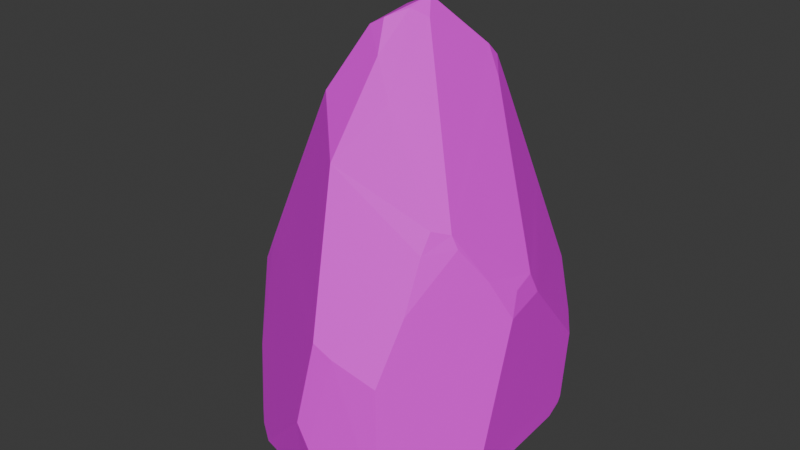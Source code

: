 # Source: SM_Env_Rock_Spike_01.blend  (saved by Blender 4.5.88; exported with 4.5.12 LTS)
import bpy
from mathutils import Matrix  # noqa: F401  (used for matrix-valued properties, if any)

bpy.ops.wm.read_factory_settings(use_empty=True)
scene = bpy.context.scene
scene.name = 'Scene'

# ---- collections
col_sm_env_rock_spike_01 = bpy.data.collections.new('SM_Env_Rock_Spike_01'); scene.collection.children.link(col_sm_env_rock_spike_01)

# ---- images (referenced by path relative to the original .blend; pixels are not part of the script)
import os
ASSET_DIR = os.environ.get("B2B_ASSET_DIR", "")  # directory of the original .blend (textures are referenced by path, not embedded)
HERE = os.path.dirname(os.path.abspath(__file__))  # packed textures are extracted next to this script under _unpacked/

def load_image(name, relpath, width, height, colorspace="sRGB"):
    """Load a texture the original file referenced (path relative to the .blend, or extracted next to this script)."""
    p = next((c for c in (os.path.join(HERE, relpath), os.path.join(ASSET_DIR, relpath)) if relpath and os.path.exists(c)), "")
    if p:
        img = bpy.data.images.load(p, check_existing=True)
        img.name = name
    else:  # same state as the original file: an image datablock whose file is absent (Cycles renders it pink)
        img = bpy.data.images.new(name, width, height)
        img.source = "FILE"
        img.filepath = "//" + (relpath or name)
    img.colorspace_settings.name = colorspace
    return img
img_file273 = load_image('file273', 'PolygonNatureBiomes_Texture_01_Justin.psd', 1024, 1024, 'sRGB')

# ---- materials (node trees are filled in below, after node groups)
mat_nature38 = bpy.data.materials.new('Nature38')
mat_nature38.diffuse_color = (1.0, 1.0, 1.0, 1.0)
mat_nature38.roughness = 0.5528

# ---- material node trees
mat_nature38.use_nodes = True; mat_nature38.node_tree.nodes.clear()
_N = mat_nature38.node_tree.nodes; _L = mat_nature38.node_tree.links
n0 = _N.new('ShaderNodeBsdfPrincipled'); n0.name = 'Principled BSDF'; n0.location = (-200, 100)
n0.inputs[2].default_value = 0.5528
n0.inputs[27].default_value = (0.0, 0.0, 0.0, 1.0)
n0.inputs[28].default_value = 1.0
n1 = _N.new('ShaderNodeOutputMaterial'); n1.name = 'Material Output'; n1.location = (200, 100)
n2 = _N.new('ShaderNodeNormalMap'); n2.name = 'Normal Map'; n2.location = (-600, -600)
n2.label = 'Normal/Map'
n3 = _N.new('ShaderNodeTexImage'); n3.name = 'Image Texture'; n3.location = (-600, 300)
n3.image = img_file273
_L.new(n0.outputs[0], n1.inputs[0])
_L.new(n2.outputs[0], n0.inputs[5])
_L.new(n3.outputs[0], n0.inputs[0])
n1.is_active_output = True

# ---- world
world_world = bpy.data.worlds.new('World'); scene.world = world_world
world_world.use_nodes = True; world_world.node_tree.nodes.clear()
_N = world_world.node_tree.nodes; _L = world_world.node_tree.links
n0 = _N.new('ShaderNodeOutputWorld'); n0.name = 'World Output'; n0.location = (200, 100)
n1 = _N.new('ShaderNodeBackground'); n1.name = 'Background'; n1.location = (-200, 100)
n1.inputs[0].default_value = (0.05088, 0.05088, 0.05088, 1.0)
_L.new(n1.outputs[0], n0.inputs[0])
n0.is_active_output = True
world_world.color = (0.05088, 0.05088, 0.05088)
world_world.sun_shadow_jitter_overblur = 0.0

# ---- meshes
me_mesh = bpy.data.meshes.new('Mesh')
me_mesh.from_pydata([(-0.7044, 0.6511, 0.1092), (-0.6291, 0.657, 0.09243), (-0.2879, 0.7175, 0.03646), (-0.699, 0.3359, 0.04256), (-0.4539, 0.6913, 0.06623), (-0.4511, 0.677, 0.05663), (-0.1275, 0.7412, 0.002392), (-0.2136, 0.7146, 0.01137), (0.3223, 0.8953, 0.1886), (0.1417, 0.7852, -0.04094), (0.1731, 0.6361, -0.09404), (0.3502, 0.8631, 0.06608), (-0.6894, 0.2649, 0.01697), (0.4713, 0.7734, 0.06247), (0.2713, 0.9754, 0.4945), (0.7345, 0.5773, 0.2307), (0.2516, 0.4399, -0.1564), (0.3301, 0.3966, -0.1514), (0.08289, 0.04146, -0.2069), (0.7397, 0.5557, 0.04592), (0.7609, 0.5171, 0.03161), (0.6394, 0.4108, -0.0525), (-0.5155, -0.1609, -0.1188), (0.8186, -0.06842, 0.03379), (0.7702, 0.416, -0.004193), (-0.6792, -0.1553, -0.0768), (-0.669, -0.2412, -0.08995), (-0.7688, 0.6881, 0.2831), (-0.7964, -0.3554, 0.2235), (0.7605, 0.5387, 0.06624), (0.8169, -0.3415, 0.04923), (-0.3839, -0.7262, -0.07323), (0.0023, -0.8354, -0.09917), (0.8521, -0.3868, 0.1704), (-0.5297, 0.8482, 0.6241), (-0.5182, -0.6306, -0.06749), (0.138, -0.4015, -0.1648), (-0.1712, -0.7702, -0.09066), (0.6233, -0.8293, 0.01665), (0.8227, -0.4692, 0.06256), (-0.2927, -0.7536, -0.07023), (0.2004, -0.892, -0.1096), (0.771, 0.5704, 0.4901), (-0.5779, -0.5748, -0.02231), (0.4888, -0.9062, 0.03762), (0.3254, -0.9527, 0.03417), (0.224, 1.023, 0.6735), (0.567, 0.7664, 0.8379), (0.1719, -0.9577, 0.2944), (0.7204, 0.624, 0.6056), (-0.0008643, 1.047, 0.9282), (-0.8687, 0.5345, 0.5423), (-0.3876, 0.935, 0.8024), (-0.2559, 0.977, 0.847), (-0.9512, 0.3969, 0.7552), (0.8333, 0.09798, 1.003), (0.09983, -0.9556, 0.4247), (0.1706, -0.8875, 0.9019), (-0.8054, 0.4604, 1.031), (-0.7553, 0.4972, 1.11), (-0.9496, 0.01643, 0.6986), (-0.7148, 0.5099, 1.201), (-0.9478, -0.1317, 0.6743), (-0.5707, 0.6916, 1.065), (-0.8394, -0.1644, 0.8699), (0.0388, 0.9283, 1.17), (0.857, -0.1572, 0.9649), (-0.6909, 0.5283, 1.234), (0.584, -0.8902, 0.0743), (0.4555, 0.6161, 1.37), (0.5197, -0.8252, 0.7431), (0.8277, -0.08711, 1.089), (-0.6561, 0.5078, 1.301), (0.8116, 0.05306, 1.121), (0.279, -0.8741, 0.8408), (0.1756, 0.5848, 1.84), (0.3756, 0.3296, 1.999), (0.5615, -0.6548, 1.09), (-0.8052, 0.01364, 0.9673), (0.7694, -0.2545, 1.19), (-0.5323, 0.4358, 1.519), (0.03363, -0.5812, 1.73), (0.6692, -0.3798, 1.388), (0.3406, 0.4609, 1.919), (0.5623, -0.5322, 1.375), (0.05181, 0.5063, 1.892), (0.3073, 0.4062, 2.09), (0.6372, -0.39, 1.46), (-0.606, -0.2266, 1.291), (-0.2107, -0.3418, 1.981), (0.5718, -0.4714, 1.49), (0.07611, 0.792, 1.434), (0.1187, -0.3211, 2.226), (-0.1877, 0.2559, 2.109), (0.2329, -0.3724, 2.029), (0.12, -0.07974, 2.408), (0.1916, -0.01481, 2.357), (0.06336, -0.2076, 2.379), (0.2953, 0.3451, 2.158), (0.1423, 0.0539, 2.448), (-0.02896, -0.2065, 2.328), (-0.02189, 0.07299, 2.371)], [], [(53, 8, 34), (53, 14, 8), (27, 1, 0), (0, 3, 27), (1, 3, 0), (34, 4, 1), (4, 34, 8), (8, 2, 4), (2, 5, 4), (2, 8, 6), (5, 3, 1), (5, 1, 4), (2, 7, 5), (2, 6, 7), (8, 9, 6), (14, 13, 8), (3, 5, 7), (8, 11, 9), (13, 11, 8), (9, 10, 6), (3, 7, 12), (10, 9, 11), (7, 6, 10), (14, 15, 13), (12, 60, 3), (7, 10, 16), (11, 13, 10), (13, 15, 19), (7, 18, 22), (7, 16, 18), (17, 16, 10), (7, 22, 12), (10, 13, 21), (16, 17, 18), (36, 22, 18), (17, 36, 18), (15, 29, 19), (25, 12, 22), (17, 10, 21), (21, 13, 19), (15, 42, 29), (60, 12, 25), (17, 21, 36), (21, 19, 20), (20, 19, 29), (27, 3, 60), (36, 21, 23), (21, 20, 24), (20, 29, 24), (23, 21, 24), (34, 1, 27), (25, 22, 26), (24, 29, 23), (26, 28, 25), (14, 42, 15), (26, 22, 35), (60, 25, 28), (23, 30, 36), (23, 33, 30), (23, 29, 33), (30, 38, 36), (26, 35, 43), (33, 39, 30), (36, 31, 22), (31, 35, 22), (36, 37, 31), (46, 14, 53), (38, 30, 39), (32, 37, 36), (40, 31, 37), (32, 40, 37), (32, 36, 41), (38, 41, 36), (32, 41, 48), (38, 44, 41), (56, 40, 32), (40, 56, 31), (42, 14, 49), (35, 31, 56), (45, 48, 41), (39, 33, 68), (43, 35, 56), (39, 68, 38), (41, 44, 45), (38, 68, 44), (44, 68, 45), (51, 34, 27), (45, 68, 48), (42, 55, 29), (60, 51, 27), (42, 49, 55), (47, 49, 14), (46, 47, 14), (53, 50, 46), (46, 65, 47), (50, 65, 46), (53, 34, 52), (47, 55, 49), (52, 34, 63), (47, 69, 55), (63, 50, 53), (26, 43, 28), (65, 69, 47), (59, 34, 51), (56, 32, 48), (52, 63, 53), (28, 43, 56), (66, 70, 33), (29, 66, 33), (63, 65, 50), (54, 51, 60), (28, 62, 60), (56, 48, 57), (70, 68, 33), (51, 54, 58), (58, 59, 51), (57, 28, 56), (34, 59, 67), (58, 54, 60), (66, 77, 70), (68, 74, 48), (78, 58, 60), (61, 59, 58), (67, 63, 34), (61, 67, 59), (78, 61, 58), (66, 29, 55), (62, 78, 60), (67, 72, 63), (28, 64, 62), (65, 91, 69), (91, 65, 63), (57, 48, 74), (66, 55, 71), (71, 79, 66), (61, 72, 67), (73, 71, 55), (77, 66, 79), (78, 72, 61), (75, 69, 91), (77, 74, 70), (73, 55, 69), (91, 63, 72), (62, 64, 78), (68, 70, 74), (80, 72, 78), (71, 73, 79), (57, 64, 28), (76, 73, 69), (75, 83, 69), (88, 78, 64), (64, 57, 88), (73, 76, 87), (91, 85, 75), (76, 69, 83), (80, 91, 72), (88, 80, 78), (77, 79, 82), (82, 79, 87), (84, 57, 74), (83, 75, 86), (77, 84, 74), (73, 87, 79), (85, 86, 75), (82, 84, 77), (80, 93, 91), (98, 87, 76), (57, 84, 81), (86, 76, 83), (87, 84, 82), (90, 84, 87), (91, 93, 85), (86, 98, 76), (93, 86, 85), (86, 101, 98), (88, 57, 81), (89, 88, 81), (80, 88, 89), (81, 84, 90), (81, 90, 94), (90, 87, 94), (92, 81, 94), (89, 93, 80), (96, 94, 87), (98, 96, 87), (96, 95, 94), (101, 99, 98), (94, 95, 92), (97, 92, 95), (96, 98, 99), (89, 81, 92), (95, 99, 97), (96, 99, 95), (92, 97, 100), (97, 99, 101), (89, 92, 100), (101, 86, 93), (97, 101, 100), (89, 100, 93), (101, 93, 100)])
me_mesh.polygons.foreach_set('use_smooth', [True] * 200)
_k = set([(0, 1), (0, 3), (0, 27), (1, 3), (1, 4), (1, 5), (1, 27), (1, 34), (2, 4), (2, 5), (2, 6), (2, 7), (2, 8), (3, 5), (3, 7), (3, 12), (3, 27), (3, 60), (4, 5), (4, 8), (4, 34), (5, 7), (6, 7), (6, 8), (6, 9), (6, 10), (7, 10), (7, 12), (7, 16), (7, 18), (7, 22), (8, 9), (8, 11), (8, 13), (8, 14), (8, 34), (8, 53), (9, 10), (9, 11), (10, 11), (10, 13), (10, 16), (10, 17), (10, 21), (11, 13), (12, 22), (12, 25), (12, 60), (13, 14), (13, 15), (13, 19), (13, 21), (14, 15), (14, 42), (14, 46), (14, 47), (14, 49), (14, 53), (15, 19), (15, 29), (15, 42), (16, 17), (16, 18), (17, 18), (17, 21), (17, 36), (18, 22), (18, 36), (19, 20), (19, 21), (19, 29), (20, 21), (20, 24), (20, 29), (21, 23), (21, 24), (21, 36), (22, 25), (22, 26), (22, 31), (22, 35), (22, 36), (23, 24), (23, 29), (23, 30), (23, 33), (23, 36), (24, 29), (25, 26), (25, 28), (25, 60), (26, 28), (26, 35), (26, 43), (27, 34), (27, 51), (27, 60), (28, 43), (28, 56), (28, 57), (28, 60), (28, 62), (28, 64), (29, 33), (29, 42), (29, 55), (29, 66), (30, 33), (30, 36), (30, 38), (30, 39), (31, 35), (31, 36), (31, 37), (31, 40), (31, 56), (32, 36), (32, 37), (32, 40), (32, 41), (32, 48), (32, 56), (33, 39), (33, 66), (33, 68), (33, 70), (34, 51), (34, 52), (34, 53), (34, 59), (34, 63), (34, 67), (35, 43), (35, 56), (36, 37), (36, 38), (36, 41), (37, 40), (38, 39), (38, 41), (38, 44), (38, 68), (39, 68), (40, 56), (41, 44), (41, 45), (41, 48), (42, 49), (42, 55), (43, 56), (44, 45), (44, 68), (45, 48), (45, 68), (46, 47), (46, 50), (46, 53), (46, 65), (47, 49), (47, 55), (47, 65), (47, 69), (48, 56), (48, 57), (48, 68), (48, 74), (49, 55), (50, 53), (50, 63), (50, 65), (51, 54), (51, 58), (51, 59), (51, 60), (52, 53), (52, 63), (53, 63), (54, 58), (54, 60), (55, 66), (55, 69), (55, 71), (55, 73), (56, 57), (57, 64), (57, 74), (57, 81), (57, 84), (57, 88), (58, 59), (58, 60), (58, 61), (58, 78), (59, 61), (59, 67), (60, 62), (60, 78), (61, 67), (61, 72), (61, 78), (62, 64), (62, 78), (63, 65), (63, 67), (63, 72), (63, 91), (64, 78), (64, 88), (65, 69), (65, 91), (66, 70), (66, 71), (66, 77), (66, 79), (67, 72), (68, 70), (68, 74), (69, 73), (69, 75), (69, 76), (69, 83), (69, 91), (70, 74), (70, 77), (71, 73), (71, 79), (72, 78), (72, 80), (72, 91), (73, 76), (73, 79), (73, 87), (74, 77), (74, 84), (75, 83), (75, 85), (75, 86), (75, 91), (76, 83), (76, 86), (76, 87), (76, 98), (77, 79), (77, 82), (77, 84), (78, 80), (78, 88), (79, 82), (79, 87), (80, 88), (80, 89), (80, 91), (80, 93), (81, 84), (81, 88), (81, 89), (81, 90), (81, 92), (81, 94), (82, 84), (82, 87), (83, 86), (84, 87), (84, 90), (85, 86), (85, 91), (85, 93), (86, 93), (86, 98), (86, 101), (87, 90), (87, 94), (87, 96), (87, 98), (88, 89), (89, 92), (89, 93), (89, 100), (90, 94), (91, 93), (92, 94), (92, 95), (92, 97), (92, 100), (93, 100), (93, 101), (94, 95), (94, 96), (95, 96), (95, 97), (95, 99), (96, 98), (96, 99), (97, 99), (97, 100), (97, 101), (98, 99), (98, 101), (99, 101), (100, 101)])
me_mesh.attributes.new('sharp_edge', 'BOOLEAN', 'EDGE').data.foreach_set('value', [ (min(e.vertices), max(e.vertices)) in _k for e in me_mesh.edges])
_uv = me_mesh.uv_layers.new(name='map1')
_uv.uv.foreach_set('vector', [0.03869, 0.3273, 0.03851, 0.3275, 0.0388, 0.3274, 0.03869, 0.3273, 0.03852, 0.3274, 0.03851, 0.3275, 0.03889, 0.3275, 0.03885, 0.3275, 0.03888, 0.3275, 0.03888, 0.3275, 0.0389, 0.3276, 0.03889, 0.3275, 0.03885, 0.3275, 0.0389, 0.3276, 0.03888, 0.3275, 0.0388, 0.3274, 0.03879, 0.3276, 0.03885, 0.3275, 0.03879, 0.3276, 0.0388, 0.3274, 0.03851, 0.3275, 0.03851, 0.3275, 0.03873, 0.3276, 0.03879, 0.3276, 0.03873, 0.3276, 0.03879, 0.3276, 0.03879, 0.3276, 0.03873, 0.3276, 0.03851, 0.3275, 0.03867, 0.3276, 0.03879, 0.3276, 0.0389, 0.3276, 0.03885, 0.3275, 0.03879, 0.3276, 0.03885, 0.3275, 0.03879, 0.3276, 0.03873, 0.3276, 0.0387, 0.3276, 0.03879, 0.3276, 0.03873, 0.3276, 0.03867, 0.3276, 0.0387, 0.3276, 0.03851, 0.3275, 0.03858, 0.3276, 0.03867, 0.3276, 0.03852, 0.3274, 0.03846, 0.3276, 0.03851, 0.3275, 0.0389, 0.3276, 0.03879, 0.3276, 0.0387, 0.3276, 0.03851, 0.3275, 0.0385, 0.3276, 0.03858, 0.3276, 0.03846, 0.3276, 0.0385, 0.3276, 0.03851, 0.3275, 0.03858, 0.3276, 0.03858, 0.3276, 0.03867, 0.3276, 0.0389, 0.3276, 0.0387, 0.3276, 0.03891, 0.3276, 0.03858, 0.3276, 0.03858, 0.3276, 0.0385, 0.3276, 0.0387, 0.3276, 0.03867, 0.3276, 0.03858, 0.3276, 0.03852, 0.3274, 0.03839, 0.3276, 0.03846, 0.3276, 0.03891, 0.3276, 0.03902, 0.3275, 0.0389, 0.3276, 0.0387, 0.3276, 0.03858, 0.3276, 0.03857, 0.3277, 0.0385, 0.3276, 0.03846, 0.3276, 0.03858, 0.3276, 0.03846, 0.3276, 0.03839, 0.3276, 0.03839, 0.3276, 0.0387, 0.3276, 0.03866, 0.3278, 0.03889, 0.3278, 0.0387, 0.3276, 0.03857, 0.3277, 0.03866, 0.3278, 0.03854, 0.3277, 0.03857, 0.3277, 0.03858, 0.3276, 0.0387, 0.3276, 0.03889, 0.3278, 0.03891, 0.3276, 0.03858, 0.3276, 0.03846, 0.3276, 0.03844, 0.3277, 0.03857, 0.3277, 0.03854, 0.3277, 0.03866, 0.3278, 0.03868, 0.3278, 0.03889, 0.3278, 0.03866, 0.3278, 0.03854, 0.3277, 0.03868, 0.3278, 0.03866, 0.3278, 0.03839, 0.3276, 0.03838, 0.3276, 0.03839, 0.3276, 0.03894, 0.3277, 0.03891, 0.3276, 0.03889, 0.3278, 0.03854, 0.3277, 0.03858, 0.3276, 0.03844, 0.3277, 0.03844, 0.3277, 0.03846, 0.3276, 0.03839, 0.3276, 0.03839, 0.3276, 0.03837, 0.3275, 0.03838, 0.3276, 0.03902, 0.3275, 0.03891, 0.3276, 0.03894, 0.3277, 0.03854, 0.3277, 0.03844, 0.3277, 0.03868, 0.3278, 0.03844, 0.3277, 0.03839, 0.3276, 0.03839, 0.3277, 0.03839, 0.3277, 0.03839, 0.3276, 0.03838, 0.3276, 0.03889, 0.3275, 0.0389, 0.3276, 0.03902, 0.3275, 0.03868, 0.3278, 0.03844, 0.3277, 0.03841, 0.3278, 0.03844, 0.3277, 0.03839, 0.3277, 0.03839, 0.3277, 0.03839, 0.3277, 0.03838, 0.3276, 0.03839, 0.3277, 0.03841, 0.3278, 0.03844, 0.3277, 0.03839, 0.3277, 0.0388, 0.3274, 0.03885, 0.3275, 0.03889, 0.3275, 0.03894, 0.3277, 0.03889, 0.3278, 0.03895, 0.3278, 0.03839, 0.3277, 0.03838, 0.3276, 0.03841, 0.3278, 0.03895, 0.3278, 0.039, 0.3277, 0.03894, 0.3277, 0.03852, 0.3274, 0.03837, 0.3275, 0.03839, 0.3276, 0.03895, 0.3278, 0.03889, 0.3278, 0.03893, 0.3278, 0.03902, 0.3275, 0.03894, 0.3277, 0.039, 0.3277, 0.03841, 0.3278, 0.03843, 0.3278, 0.03868, 0.3278, 0.03841, 0.3278, 0.03843, 0.3278, 0.03843, 0.3278, 0.03841, 0.3278, 0.03838, 0.3276, 0.03843, 0.3278, 0.03843, 0.3278, 0.03855, 0.3279, 0.03868, 0.3278, 0.03895, 0.3278, 0.03893, 0.3278, 0.03895, 0.3278, 0.03843, 0.3278, 0.03844, 0.3278, 0.03843, 0.3278, 0.03868, 0.3278, 0.03889, 0.3279, 0.03889, 0.3278, 0.03889, 0.3279, 0.03893, 0.3278, 0.03889, 0.3278, 0.03868, 0.3278, 0.03882, 0.3279, 0.03889, 0.3279, 0.03853, 0.3273, 0.03852, 0.3274, 0.03869, 0.3273, 0.03855, 0.3279, 0.03843, 0.3278, 0.03844, 0.3278, 0.03877, 0.3279, 0.03882, 0.3279, 0.03868, 0.3278, 0.03887, 0.3279, 0.03889, 0.3279, 0.03882, 0.3279, 0.03877, 0.3279, 0.03887, 0.3279, 0.03882, 0.3279, 0.03877, 0.3279, 0.03868, 0.3278, 0.0387, 0.3279, 0.03855, 0.3279, 0.0387, 0.3279, 0.03868, 0.3278, 0.03877, 0.3279, 0.0387, 0.3279, 0.03872, 0.3278, 0.03855, 0.3279, 0.0386, 0.3279, 0.0387, 0.3279, 0.03875, 0.3278, 0.03887, 0.3279, 0.03877, 0.3279, 0.03887, 0.3279, 0.03875, 0.3278, 0.03889, 0.3279, 0.03837, 0.3275, 0.03852, 0.3274, 0.03839, 0.3275, 0.03893, 0.3278, 0.03889, 0.3279, 0.03875, 0.3278, 0.03866, 0.3279, 0.03872, 0.3278, 0.0387, 0.3279, 0.03844, 0.3278, 0.03843, 0.3278, 0.03856, 0.3279, 0.03895, 0.3278, 0.03893, 0.3278, 0.03875, 0.3278, 0.03844, 0.3278, 0.03856, 0.3279, 0.03855, 0.3279, 0.0387, 0.3279, 0.0386, 0.3279, 0.03866, 0.3279, 0.03855, 0.3279, 0.03856, 0.3279, 0.0386, 0.3279, 0.0386, 0.3279, 0.03856, 0.3279, 0.03866, 0.3279, 0.03894, 0.3274, 0.0388, 0.3274, 0.03889, 0.3275, 0.03866, 0.3279, 0.03856, 0.3279, 0.03872, 0.3278, 0.03837, 0.3275, 0.03839, 0.3274, 0.03838, 0.3276, 0.03902, 0.3275, 0.03894, 0.3274, 0.03889, 0.3275, 0.03837, 0.3275, 0.03839, 0.3275, 0.03839, 0.3274, 0.03843, 0.3274, 0.03839, 0.3275, 0.03852, 0.3274, 0.03853, 0.3273, 0.03843, 0.3274, 0.03852, 0.3274, 0.03869, 0.3273, 0.0386, 0.3273, 0.03853, 0.3273, 0.03853, 0.3273, 0.0386, 0.3272, 0.03843, 0.3274, 0.0386, 0.3273, 0.0386, 0.3272, 0.03853, 0.3273, 0.03869, 0.3273, 0.0388, 0.3274, 0.03874, 0.3273, 0.03843, 0.3274, 0.03839, 0.3274, 0.03839, 0.3275, 0.03874, 0.3273, 0.0388, 0.3274, 0.03883, 0.3272, 0.03843, 0.3274, 0.03848, 0.3272, 0.03839, 0.3274, 0.03883, 0.3272, 0.0386, 0.3273, 0.03869, 0.3273, 0.03895, 0.3278, 0.03895, 0.3278, 0.039, 0.3277, 0.0386, 0.3272, 0.03848, 0.3272, 0.03843, 0.3274, 0.03891, 0.3273, 0.0388, 0.3274, 0.03894, 0.3274, 0.03875, 0.3278, 0.03877, 0.3279, 0.03872, 0.3278, 0.03874, 0.3273, 0.03883, 0.3272, 0.03869, 0.3273, 0.039, 0.3277, 0.03895, 0.3278, 0.03875, 0.3278, 0.0384, 0.3275, 0.03858, 0.3277, 0.03843, 0.3278, 0.03838, 0.3276, 0.0384, 0.3275, 0.03843, 0.3278, 0.03883, 0.3272, 0.0386, 0.3272, 0.0386, 0.3273, 0.03899, 0.3274, 0.03894, 0.3274, 0.03902, 0.3275, 0.039, 0.3277, 0.03904, 0.3275, 0.03902, 0.3275, 0.03875, 0.3278, 0.03872, 0.3278, 0.03871, 0.3276, 0.03858, 0.3277, 0.03856, 0.3279, 0.03843, 0.3278, 0.03894, 0.3274, 0.03899, 0.3274, 0.03893, 0.3273, 0.03893, 0.3273, 0.03891, 0.3273, 0.03894, 0.3274, 0.03871, 0.3276, 0.039, 0.3277, 0.03875, 0.3278, 0.0388, 0.3274, 0.03891, 0.3273, 0.03889, 0.3272, 0.03893, 0.3273, 0.03899, 0.3274, 0.03902, 0.3275, 0.0384, 0.3275, 0.03855, 0.3275, 0.03858, 0.3277, 0.03856, 0.3279, 0.03867, 0.3276, 0.03872, 0.3278, 0.03897, 0.3274, 0.03893, 0.3273, 0.03902, 0.3275, 0.0389, 0.3272, 0.03891, 0.3273, 0.03893, 0.3273, 0.03889, 0.3272, 0.03883, 0.3272, 0.0388, 0.3274, 0.0389, 0.3272, 0.03889, 0.3272, 0.03891, 0.3273, 0.03897, 0.3274, 0.0389, 0.3272, 0.03893, 0.3273, 0.0384, 0.3275, 0.03838, 0.3276, 0.03839, 0.3274, 0.03904, 0.3275, 0.03897, 0.3274, 0.03902, 0.3275, 0.03889, 0.3272, 0.03888, 0.3272, 0.03883, 0.3272, 0.039, 0.3277, 0.039, 0.3274, 0.03904, 0.3275, 0.0386, 0.3272, 0.0386, 0.3271, 0.03848, 0.3272, 0.0386, 0.3271, 0.0386, 0.3272, 0.03883, 0.3272, 0.03871, 0.3276, 0.03872, 0.3278, 0.03867, 0.3276, 0.0384, 0.3275, 0.03839, 0.3274, 0.0384, 0.3274, 0.0384, 0.3274, 0.03844, 0.3274, 0.0384, 0.3275, 0.0389, 0.3272, 0.03888, 0.3272, 0.03889, 0.3272, 0.0384, 0.3274, 0.0384, 0.3274, 0.03839, 0.3274, 0.03855, 0.3275, 0.0384, 0.3275, 0.03844, 0.3274, 0.03897, 0.3274, 0.03888, 0.3272, 0.0389, 0.3272, 0.03858, 0.327, 0.03848, 0.3272, 0.0386, 0.3271, 0.03855, 0.3275, 0.03867, 0.3276, 0.03858, 0.3277, 0.0384, 0.3274, 0.03839, 0.3274, 0.03848, 0.3272, 0.0386, 0.3271, 0.03883, 0.3272, 0.03888, 0.3272, 0.03904, 0.3275, 0.039, 0.3274, 0.03897, 0.3274, 0.03856, 0.3279, 0.03858, 0.3277, 0.03867, 0.3276, 0.03884, 0.3271, 0.03888, 0.3272, 0.03897, 0.3274, 0.0384, 0.3274, 0.0384, 0.3274, 0.03844, 0.3274, 0.03871, 0.3276, 0.039, 0.3274, 0.039, 0.3277, 0.03853, 0.327, 0.0384, 0.3274, 0.03848, 0.3272, 0.03858, 0.327, 0.03853, 0.327, 0.03848, 0.3272, 0.03893, 0.3273, 0.03897, 0.3274, 0.039, 0.3274, 0.039, 0.3274, 0.03871, 0.3276, 0.03893, 0.3273, 0.0384, 0.3274, 0.03853, 0.327, 0.0385, 0.3274, 0.0386, 0.3271, 0.03863, 0.327, 0.03858, 0.327, 0.03853, 0.327, 0.03848, 0.3272, 0.03853, 0.327, 0.03884, 0.3271, 0.0386, 0.3271, 0.03888, 0.3272, 0.03893, 0.3273, 0.03884, 0.3271, 0.03897, 0.3274, 0.03855, 0.3275, 0.03844, 0.3274, 0.03848, 0.3274, 0.03848, 0.3274, 0.03844, 0.3274, 0.0385, 0.3274, 0.03854, 0.3274, 0.03871, 0.3276, 0.03867, 0.3276, 0.03853, 0.327, 0.03858, 0.327, 0.03854, 0.327, 0.03855, 0.3275, 0.03854, 0.3274, 0.03867, 0.3276, 0.0384, 0.3274, 0.0385, 0.3274, 0.03844, 0.3274, 0.03863, 0.327, 0.03854, 0.327, 0.03858, 0.327, 0.03848, 0.3274, 0.03854, 0.3274, 0.03855, 0.3275, 0.03884, 0.3271, 0.03874, 0.327, 0.0386, 0.3271, 0.03855, 0.327, 0.0385, 0.3274, 0.03853, 0.327, 0.03871, 0.3276, 0.03854, 0.3274, 0.03873, 0.3273, 0.03854, 0.327, 0.03853, 0.327, 0.03853, 0.327, 0.0385, 0.3274, 0.03854, 0.3274, 0.03848, 0.3274, 0.03853, 0.3274, 0.03854, 0.3274, 0.0385, 0.3274, 0.0386, 0.3271, 0.03874, 0.327, 0.03863, 0.327, 0.03854, 0.327, 0.03855, 0.327, 0.03853, 0.327, 0.03874, 0.327, 0.03854, 0.327, 0.03863, 0.327, 0.03854, 0.327, 0.03869, 0.3269, 0.03855, 0.327, 0.03893, 0.3273, 0.03871, 0.3276, 0.03873, 0.3273, 0.0388, 0.3271, 0.03893, 0.3273, 0.03873, 0.3273, 0.03884, 0.3271, 0.03893, 0.3273, 0.0388, 0.3271, 0.03873, 0.3273, 0.03854, 0.3274, 0.03853, 0.3274, 0.03873, 0.3273, 0.03853, 0.3274, 0.03864, 0.3271, 0.03853, 0.3274, 0.0385, 0.3274, 0.03864, 0.3271, 0.03868, 0.3271, 0.03873, 0.3273, 0.03864, 0.3271, 0.0388, 0.3271, 0.03874, 0.327, 0.03884, 0.3271, 0.03862, 0.327, 0.03864, 0.3271, 0.0385, 0.3274, 0.03855, 0.327, 0.03862, 0.327, 0.0385, 0.3274, 0.03862, 0.327, 0.03866, 0.327, 0.03864, 0.3271, 0.03869, 0.3269, 0.03864, 0.3269, 0.03855, 0.327, 0.03864, 0.3271, 0.03866, 0.327, 0.03868, 0.3271, 0.03869, 0.327, 0.03868, 0.3271, 0.03866, 0.327, 0.03862, 0.327, 0.03855, 0.327, 0.03864, 0.3269, 0.0388, 0.3271, 0.03873, 0.3273, 0.03868, 0.3271, 0.03866, 0.327, 0.03864, 0.3269, 0.03869, 0.327, 0.03862, 0.327, 0.03864, 0.3269, 0.03866, 0.327, 0.03868, 0.3271, 0.03869, 0.327, 0.03872, 0.327, 0.03869, 0.327, 0.03864, 0.3269, 0.03869, 0.3269, 0.0388, 0.3271, 0.03868, 0.3271, 0.03872, 0.327, 0.03869, 0.3269, 0.03854, 0.327, 0.03874, 0.327, 0.03869, 0.327, 0.03869, 0.3269, 0.03872, 0.327, 0.0388, 0.3271, 0.03872, 0.327, 0.03874, 0.327, 0.03869, 0.3269, 0.03874, 0.327, 0.03872, 0.327])
me_mesh.materials.append(mat_nature38)
me_mesh.update()
me_mesh.normals_split_custom_set([tuple(v) for v in zip(*[iter([-0.2014, 0.9347, -0.2928, -0.2014, 0.9347, -0.2928, -0.2014, 0.9347, -0.2928, -0.1827, 0.9432, -0.2775, -0.1827, 0.9432, -0.2775, -0.1827, 0.9432, -0.2775, -0.1313, 0.9587, -0.2523, -0.1313, 0.9587, -0.2523, -0.1313, 0.9587, -0.2523, -0.9319, 0.0596, -0.3579, -0.9319, 0.0596, -0.3579, -0.9319, 0.0596, -0.3579, -0.2277, 0.1976, -0.9535, -0.2277, 0.1976, -0.9535, -0.2277, 0.1976, -0.9535, -0.2253, 0.9295, -0.2921, -0.2253, 0.9295, -0.2921, -0.2253, 0.9295, -0.2921, -0.2002, 0.9357, -0.2904, -0.2002, 0.9357, -0.2904, -0.2002, 0.9357, -0.2904, -0.1999, 0.9354, -0.2917, -0.1999, 0.9354, -0.2917, -0.1999, 0.9354, -0.2917, -0.2293, 0.5114, -0.8282, -0.2293, 0.5114, -0.8282, -0.2293, 0.5114, -0.8282, -0.2, 0.9354, -0.2916, -0.2, 0.9354, -0.2916, -0.2, 0.9354, -0.2916, -0.2143, 0.1952, -0.9571, -0.2143, 0.1952, -0.9571, -0.2143, 0.1952, -0.9571, -0.2241, 0.5128, -0.8288, -0.2241, 0.5128, -0.8288, -0.2241, 0.5128, -0.8288, -0.2401, 0.58, -0.7784, -0.2401, 0.58, -0.7784, -0.2401, 0.58, -0.7784, -0.2503, 0.5396, -0.8039, -0.2503, 0.5396, -0.8039, -0.2503, 0.5396, -0.8039, -0.1999, 0.9354, -0.2917, -0.1999, 0.9354, -0.2917, -0.1999, 0.9354, -0.2917, 0.5663, 0.8156, -0.1191, 0.5663, 0.8156, -0.1191, 0.5663, 0.8156, -0.1191, -0.2132, 0.1945, -0.9575, -0.2132, 0.1945, -0.9575, -0.2132, 0.1945, -0.9575, -0.1999, 0.9354, -0.2917, -0.1999, 0.9354, -0.2917, -0.1999, 0.9354, -0.2917, 0.5917, 0.8025, -0.07647, 0.5917, 0.8025, -0.07647, 0.5917, 0.8025, -0.07647, -0.1983, 0.2916, -0.9357, -0.1983, 0.2916, -0.9357, -0.1983, 0.2916, -0.9357, -0.2853, 0.2905, -0.9134, -0.2853, 0.2905, -0.9134, -0.2853, 0.2905, -0.9134, 0.3079, 0.3763, -0.8738, 0.3079, 0.3763, -0.8738, 0.3079, 0.3763, -0.8738, -0.1919, 0.3069, -0.9322, -0.1919, 0.3069, -0.9322, -0.1919, 0.3069, -0.9322, 0.6257, 0.7766, -0.07336, 0.6257, 0.7766, -0.07336, 0.6257, 0.7766, -0.07336, -0.9345, 0.001975, -0.356, -0.9345, 0.001975, -0.356, -0.9345, 0.001975, -0.356, -0.2157, 0.2164, -0.9522, -0.2157, 0.2164, -0.9522, -0.2157, 0.2164, -0.9522, 0.2726, 0.4035, -0.8734, 0.2726, 0.4035, -0.8734, 0.2726, 0.4035, -0.8734, 0.6257, 0.7766, -0.07337, 0.6257, 0.7766, -0.07337, 0.6257, 0.7766, -0.07337, -0.2131, 0.2152, -0.9531, -0.2131, 0.2152, -0.9531, -0.2131, 0.2152, -0.9531, -0.2179, 0.2129, -0.9525, -0.2179, 0.2129, -0.9525, -0.2179, 0.2129, -0.9525, 0.2707, 0.3884, -0.8808, 0.2707, 0.3884, -0.8808, 0.2707, 0.3884, -0.8808, -0.2152, 0.2158, -0.9524, -0.2152, 0.2158, -0.9524, -0.2152, 0.2158, -0.9524, 0.2727, 0.4034, -0.8734, 0.2727, 0.4034, -0.8734, 0.2727, 0.4034, -0.8734, 0.1075, 0.07994, -0.991, 0.1075, 0.07994, -0.991, 0.1075, 0.07994, -0.991, -0.1091, -0.1075, -0.9882, -0.1091, -0.1075, -0.9882, -0.1091, -0.1075, -0.9882, 0.2924, -0.05439, -0.9548, 0.2924, -0.05439, -0.9548, 0.2924, -0.05439, -0.9548, 0.6675, 0.7415, -0.06809, 0.6675, 0.7415, -0.06809, 0.6675, 0.7415, -0.06809, -0.2364, 0.2062, -0.9495, -0.2364, 0.2062, -0.9495, -0.2364, 0.2062, -0.9495, 0.2649, 0.3853, -0.884, 0.2649, 0.3853, -0.884, 0.2649, 0.3853, -0.884, 0.2738, 0.4038, -0.8729, 0.2738, 0.4038, -0.8729, 0.2738, 0.4038, -0.8729, 0.656, 0.7513, -0.07221, 0.656, 0.7513, -0.07221, 0.656, 0.7513, -0.07221, -0.9392, 0.05288, -0.3392, -0.9392, 0.05288, -0.3392, -0.9392, 0.05288, -0.3392, 0.3064, -0.05784, -0.9501, 0.3064, -0.05784, -0.9501, 0.3064, -0.05784, -0.9501, 0.2165, 0.4418, -0.8706, 0.2165, 0.4418, -0.8706, 0.2165, 0.4418, -0.8706, 0.7683, 0.5462, -0.3338, 0.7683, 0.5462, -0.3338, 0.7683, 0.5462, -0.3338, -0.9402, 0.04414, -0.3377, -0.9402, 0.04414, -0.3377, -0.9402, 0.04414, -0.3377, 0.3052, -0.05705, -0.9506, 0.3052, -0.05705, -0.9506, 0.3052, -0.05705, -0.9506, 0.3135, 0.3428, -0.8855, 0.3135, 0.3428, -0.8855, 0.3135, 0.3428, -0.8855, 0.9918, 0.113, -0.0601, 0.9918, 0.113, -0.0601, 0.9918, 0.113, -0.0601, 0.3476, -0.03872, -0.9368, 0.3476, -0.03872, -0.9368, 0.3476, -0.03872, -0.9368, -0.1998, 0.9333, -0.2983, -0.1998, 0.9333, -0.2983, -0.1998, 0.9333, -0.2983, -0.2428, 0.1188, -0.9628, -0.2428, 0.1188, -0.9628, -0.2428, 0.1188, -0.9628, 0.9948, 0.0969, -0.03171, 0.9948, 0.0969, -0.03171, 0.9948, 0.0969, -0.03171, -0.9191, -0.04837, -0.3911, -0.9191, -0.04837, -0.3911, -0.9191, -0.04837, -0.3911, 0.6279, 0.7753, -0.06762, 0.6279, 0.7753, -0.06762, 0.6279, 0.7753, -0.06762, -0.1292, -0.1069, -0.9858, -0.1292, -0.1069, -0.9858, -0.1292, -0.1069, -0.9858, -0.9402, 0.04414, -0.3377, -0.9402, 0.04414, -0.3377, -0.9402, 0.04414, -0.3377, 0.3046, -0.0557, -0.9508, 0.3046, -0.0557, -0.9508, 0.3046, -0.0557, -0.9508, 0.9577, -0.02225, -0.2868, 0.9577, -0.02225, -0.2868, 0.9577, -0.02225, -0.2868, 0.9952, 0.09629, -0.01964, 0.9952, 0.09629, -0.01964, 0.9952, 0.09629, -0.01964, 0.3047, -0.05743, -0.9507, 0.3047, -0.05743, -0.9507, 0.3047, -0.05743, -0.9507, -0.7439, -0.322, -0.5856, -0.7439, -0.322, -0.5856, -0.7439, -0.322, -0.5856, 0.9616, 0.01511, -0.2739, 0.9616, 0.01511, -0.2739, 0.9616, 0.01511, -0.2739, -0.1081, -0.1049, -0.9886, -0.1081, -0.1049, -0.9886, -0.1081, -0.1049, -0.9886, -0.1185, -0.1071, -0.9872, -0.1185, -0.1071, -0.9872, -0.1185, -0.1071, -0.9872, -0.104, -0.1114, -0.9883, -0.104, -0.1114, -0.9883, -0.104, -0.1114, -0.9883, -0.1985, 0.9327, -0.301, -0.1985, 0.9327, -0.301, -0.1985, 0.9327, -0.301, 0.3597, -0.08067, -0.9296, 0.3597, -0.08067, -0.9296, 0.3597, -0.08067, -0.9296, -0.09363, -0.1201, -0.9883, -0.09363, -0.1201, -0.9883, -0.09363, -0.1201, -0.9883, -0.2072, -0.7558, -0.6212, -0.2072, -0.7558, -0.6212, -0.2072, -0.7558, -0.6212, -0.2065, -0.4348, -0.8765, -0.2065, -0.4348, -0.8765, -0.2065, -0.4348, -0.8765, -0.08695, -0.1223, -0.9887, -0.08695, -0.1223, -0.9887, -0.08695, -0.1223, -0.9887, 0.2948, -0.06964, -0.953, 0.2948, -0.06964, -0.953, 0.2948, -0.06964, -0.953, -0.2789, -0.9446, -0.1733, -0.2789, -0.9446, -0.1733, -0.2789, -0.9446, -0.1733, 0.2979, -0.6983, -0.6508, 0.2979, -0.6983, -0.6508, 0.2979, -0.6983, -0.6508, -0.2785, -0.9461, -0.1651, -0.2785, -0.9461, -0.1651, -0.2785, -0.9461, -0.1651, -0.2796, -0.946, -0.1642, -0.2796, -0.946, -0.1642, -0.2796, -0.946, -0.1642, 0.627, 0.7743, -0.08545, 0.627, 0.7743, -0.08545, 0.627, 0.7743, -0.08545, -0.5656, -0.8051, 0.1785, -0.5656, -0.8051, 0.1785, -0.5656, -0.8051, 0.1785, -0.2622, -0.9494, -0.1729, -0.2622, -0.9494, -0.1729, -0.2622, -0.9494, -0.1729, 0.8634, -0.4859, 0.1358, 0.8634, -0.4859, 0.1358, 0.8634, -0.4859, 0.1358, -0.5795, -0.7882, 0.2072, -0.5795, -0.7882, 0.2072, -0.5795, -0.7882, 0.2072, 0.8683, -0.4903, 0.07498, 0.8683, -0.4903, 0.07498, 0.8683, -0.4903, 0.07498, 0.2398, -0.802, -0.547, 0.2398, -0.802, -0.547, 0.2398, -0.802, -0.547, 0.3433, -0.7532, -0.5611, 0.3433, -0.7532, -0.5611, 0.3433, -0.7532, -0.5611, 0.2675, -0.9182, -0.2922, 0.2675, -0.9182, -0.2922, 0.2675, -0.9182, -0.2922, -0.6909, 0.7067, 0.1526, -0.6909, 0.7067, 0.1526, -0.6909, 0.7067, 0.1526, 0.2176, -0.9699, 0.1097, 0.2176, -0.9699, 0.1097, 0.2176, -0.9699, 0.1097, 0.9948, 0.09682, -0.03175, 0.9948, 0.09682, -0.03175, 0.9948, 0.09682, -0.03175, -0.9409, 0.04565, -0.3355, -0.9409, 0.04565, -0.3355, -0.9409, 0.04565, -0.3355, 0.9034, 0.3646, 0.2258, 0.9034, 0.3646, 0.2258, 0.9034, 0.3646, 0.2258, 0.6247, 0.7782, -0.06425, 0.6247, 0.7782, -0.06425, 0.6247, 0.7782, -0.06425, 0.6134, 0.7883, -0.04841, 0.6134, 0.7883, -0.04841, 0.6134, 0.7883, -0.04841, -0.1816, 0.9513, -0.2493, -0.1816, 0.9513, -0.2493, -0.1816, 0.9513, -0.2493, 0.4599, 0.8248, 0.329, 0.4599, 0.8248, 0.329, 0.4599, 0.8248, 0.329, 0.4599, 0.8248, 0.329, 0.4599, 0.8248, 0.329, 0.4599, 0.8248, 0.329, -0.1978, 0.9342, -0.2969, -0.1978, 0.9342, -0.2969, -0.1978, 0.9342, -0.2969, 0.8548, 0.417, 0.309, 0.8548, 0.417, 0.309, 0.8548, 0.417, 0.309, -0.6745, 0.7132, 0.1907, -0.6745, 0.7132, 0.1907, -0.6745, 0.7132, 0.1907, 0.8594, 0.416, 0.2974, 0.8594, 0.416, 0.2974, 0.8594, 0.416, 0.2974, -0.3725, 0.7866, 0.4924, -0.3725, 0.7866, 0.4924, -0.3725, 0.7866, 0.4924, -0.8316, -0.3193, -0.4543, -0.8316, -0.3193, -0.4543, -0.8316, -0.3193, -0.4543, 0.4599, 0.8248, 0.329, 0.4599, 0.8248, 0.329, 0.4599, 0.8248, 0.329, -0.6912, 0.6989, 0.184, -0.6912, 0.6989, 0.184, -0.6912, 0.6989, 0.184, -0.3116, -0.9372, -0.1569, -0.3116, -0.9372, -0.1569, -0.3116, -0.9372, -0.1569, -0.4066, 0.7937, 0.4525, -0.4066, 0.7937, 0.4525, -0.4066, 0.7937, 0.4525, -0.5756, -0.7937, 0.1966, -0.5756, -0.7937, 0.1966, -0.5756, -0.7937, 0.1966, 0.866, -0.4817, 0.1339, 0.866, -0.4817, 0.1339, 0.866, -0.4817, 0.1339, 0.9949, 0.09471, -0.03345, 0.9949, 0.09471, -0.03345, 0.9949, 0.09471, -0.03345, -0.3896, 0.8001, 0.4562, -0.3896, 0.8001, 0.4562, -0.3896, 0.8001, 0.4562, -0.9412, 0.04589, -0.3348, -0.9412, 0.04589, -0.3348, -0.9412, 0.04589, -0.3348, -0.9402, 0.04412, -0.3377, -0.9402, 0.04412, -0.3377, -0.9402, 0.04412, -0.3377, 0.1758, -0.9779, 0.1134, 0.1758, -0.9779, 0.1134, 0.1758, -0.9779, 0.1134, 0.8646, -0.4854, 0.1302, 0.8646, -0.4854, 0.1302, 0.8646, -0.4854, 0.1302, -0.6782, 0.7085, 0.1952, -0.6782, 0.7085, 0.1952, -0.6782, 0.7085, 0.1952, -0.7596, 0.6212, 0.1926, -0.7596, 0.6212, 0.1926, -0.7596, 0.6212, 0.1926, -0.5757, -0.7932, 0.1984, -0.5757, -0.7932, 0.1984, -0.5757, -0.7932, 0.1984, -0.6912, 0.6989, 0.184, -0.6912, 0.6989, 0.184, -0.6912, 0.6989, 0.184, -0.8743, -0.07508, 0.4796, -0.8743, -0.07508, 0.4796, -0.8743, -0.07508, 0.4796, 0.8665, -0.4814, 0.132, 0.8665, -0.4814, 0.132, 0.8665, -0.4814, 0.132, 0.2159, -0.9706, 0.1063, 0.2159, -0.9706, 0.1063, 0.2159, -0.9706, 0.1063, -0.8792, -0.0675, 0.4716, -0.8792, -0.0675, 0.4716, -0.8792, -0.0675, 0.4716, -0.8243, 0.4807, 0.2991, -0.8243, 0.4807, 0.2991, -0.8243, 0.4807, 0.2991, -0.6911, 0.6989, 0.1841, -0.6911, 0.6989, 0.1841, -0.6911, 0.6989, 0.1841, -0.7945, 0.5401, 0.2776, -0.7945, 0.5401, 0.2776, -0.7945, 0.5401, 0.2776, -0.872, -0.06935, 0.4846, -0.872, -0.06935, 0.4846, -0.872, -0.06935, 0.4846, 0.9948, 0.097, -0.03166, 0.9948, 0.097, -0.03166, 0.9948, 0.097, -0.03166, -0.8779, -0.0879, 0.4707, -0.8779, -0.0879, 0.4707, -0.8779, -0.0879, 0.4707, -0.4228, 0.7831, 0.4561, -0.4228, 0.7831, 0.4561, -0.4228, 0.7831, 0.4561, -0.5865, -0.7865, 0.1934, -0.5865, -0.7865, 0.1934, -0.5865, -0.7865, 0.1934, 0.4416, 0.8212, 0.3614, 0.4416, 0.8212, 0.3614, 0.4416, 0.8212, 0.3614, -0.3892, 0.795, 0.4652, -0.3892, 0.795, 0.4652, -0.3892, 0.795, 0.4652, 0.1849, -0.9762, 0.1132, 0.1849, -0.9762, 0.1132, 0.1849, -0.9762, 0.1132, 0.9785, 0.06106, 0.1968, 0.9785, 0.06106, 0.1968, 0.9785, 0.06106, 0.1968, 0.9416, -0.1439, 0.3043, 0.9416, -0.1439, 0.3043, 0.9416, -0.1439, 0.3043, -0.8417, 0.2083, 0.4981, -0.8417, 0.2083, 0.4981, -0.8417, 0.2083, 0.4981, 0.9767, 0.0648, 0.2048, 0.9767, 0.0648, 0.2048, 0.9767, 0.0648, 0.2048, 0.8666, -0.4822, 0.1287, 0.8666, -0.4822, 0.1287, 0.8666, -0.4822, 0.1287, -0.8605, -0.08011, 0.5031, -0.8605, -0.08011, 0.5031, -0.8605, -0.08011, 0.5031, 0.4424, 0.838, 0.3195, 0.4424, 0.838, 0.3195, 0.4424, 0.838, 0.3195, 0.3309, -0.8621, 0.3838, 0.3309, -0.8621, 0.3838, 0.3309, -0.8621, 0.3838, 0.8592, 0.4048, 0.3129, 0.8592, 0.4048, 0.3129, 0.8592, 0.4048, 0.3129, -0.3923, 0.7895, 0.4721, -0.3923, 0.7895, 0.4721, -0.3923, 0.7895, 0.4721, -0.8774, -0.08961, 0.4713, -0.8774, -0.08961, 0.4713, -0.8774, -0.08961, 0.4713, 0.2431, -0.9629, 0.1169, 0.2431, -0.9629, 0.1169, 0.2431, -0.9629, 0.1169, -0.876, -0.05899, 0.4787, -0.876, -0.05899, 0.4787, -0.876, -0.05899, 0.4787, 0.8749, -0.01174, 0.4842, 0.8749, -0.01174, 0.4842, 0.8749, -0.01174, 0.4842, -0.5749, -0.7943, 0.1965, -0.5749, -0.7943, 0.1965, -0.5749, -0.7943, 0.1965, 0.8609, 0.4128, 0.2974, 0.8609, 0.4128, 0.2974, 0.8609, 0.4128, 0.2974, 0.4613, 0.8236, 0.3298, 0.4613, 0.8236, 0.3298, 0.4613, 0.8236, 0.3298, -0.8769, -0.09022, 0.4722, -0.8769, -0.09022, 0.4722, -0.8769, -0.09022, 0.4722, -0.5745, -0.7934, 0.2011, -0.5745, -0.7934, 0.2011, -0.5745, -0.7934, 0.2011, 0.8944, -0.009963, 0.4472, 0.8944, -0.009963, 0.4472, 0.8944, -0.009963, 0.4472, -0.3096, 0.8139, 0.4917, -0.3096, 0.8139, 0.4917, -0.3096, 0.8139, 0.4917, 0.8614, 0.412, 0.2971, 0.8614, 0.412, 0.2971, 0.8614, 0.412, 0.2971, -0.3918, 0.7836, 0.4821, -0.3918, 0.7836, 0.4821, -0.3918, 0.7836, 0.4821, -0.872, -0.06936, 0.4846, -0.872, -0.06936, 0.4846, -0.872, -0.06936, 0.4846, 0.8656, -0.4827, 0.1328, 0.8656, -0.4827, 0.1328, 0.8656, -0.4827, 0.1328, 0.9137, -0.1141, 0.39, 0.9137, -0.1141, 0.39, 0.9137, -0.1141, 0.39, 0.323, -0.8656, 0.3827, 0.323, -0.8656, 0.3827, 0.323, -0.8656, 0.3827, 0.4499, 0.8215, 0.3504, 0.4499, 0.8215, 0.3504, 0.4499, 0.8215, 0.3504, 0.3437, -0.8631, 0.3701, 0.3437, -0.8631, 0.3701, 0.3437, -0.8631, 0.3701, 0.9034, -0.02822, 0.428, 0.9034, -0.02822, 0.428, 0.9034, -0.02822, 0.428, -0.2029, 0.7426, 0.6382, -0.2029, 0.7426, 0.6382, -0.2029, 0.7426, 0.6382, 0.7843, -0.5707, 0.2432, 0.7843, -0.5707, 0.2432, 0.7843, -0.5707, 0.2432, -0.3958, 0.788, 0.4716, -0.3958, 0.788, 0.4716, -0.3958, 0.788, 0.4716, 0.8913, -0.01555, 0.4532, 0.8913, -0.01555, 0.4532, 0.8913, -0.01555, 0.4532, 0.3323, -0.8655, 0.3749, 0.3323, -0.8655, 0.3749, 0.3323, -0.8655, 0.3749, 0.8599, 0.4132, 0.2998, 0.8599, 0.4132, 0.2998, 0.8599, 0.4132, 0.2998, 0.7786, -0.5686, 0.2653, 0.7786, -0.5686, 0.2653, 0.7786, -0.5686, 0.2653, 0.7983, -0.5571, 0.2288, 0.7983, -0.5571, 0.2288, 0.7983, -0.5571, 0.2288, -0.3977, 0.7876, 0.4706, -0.3977, 0.7876, 0.4706, -0.3977, 0.7876, 0.4706, 0.8654, 0.2872, 0.4106, 0.8654, 0.2872, 0.4106, 0.8654, 0.2872, 0.4106, -0.2015, 0.744, 0.6371, -0.2015, 0.744, 0.6371, -0.2015, 0.744, 0.6371, -0.2134, 0.7449, 0.6322, -0.2134, 0.7449, 0.6322, -0.2134, 0.7449, 0.6322, -0.5758, -0.7932, 0.1981, -0.5758, -0.7932, 0.1981, -0.5758, -0.7932, 0.1981, -0.5753, -0.7938, 0.1971, -0.5753, -0.7938, 0.1971, -0.5753, -0.7938, 0.1971, -0.8706, -0.07031, 0.487, -0.8706, -0.07031, 0.487, -0.8706, -0.07031, 0.487, 0.3557, -0.8382, 0.4135, 0.3557, -0.8382, 0.4135, 0.3557, -0.8382, 0.4135, 0.3428, -0.8619, 0.3737, 0.3428, -0.8619, 0.3737, 0.3428, -0.8619, 0.3737, 0.7423, -0.3973, 0.5395, 0.7423, -0.3973, 0.5395, 0.7423, -0.3973, 0.5395, 0.3034, -0.8642, 0.4015, 0.3034, -0.8642, 0.4015, 0.3034, -0.8642, 0.4015, -0.8705, -0.07018, 0.4871, -0.8705, -0.07018, 0.4871, -0.8705, -0.07018, 0.4871, 0.7389, -0.4065, 0.5373, 0.7389, -0.4065, 0.5373, 0.7389, -0.4065, 0.5373, 0.8938, -0.009776, 0.4483, 0.8938, -0.009776, 0.4483, 0.8938, -0.009776, 0.4483, 0.7446, -0.4019, 0.533, 0.7446, -0.4019, 0.533, 0.7446, -0.4019, 0.533, -0.2098, 0.7432, 0.6354, -0.2098, 0.7432, 0.6354, -0.2098, 0.7432, 0.6354, 0.7396, -0.4074, 0.5358, 0.7396, -0.4074, 0.5358, 0.7396, -0.4074, 0.5358, 0.6933, -0.4359, 0.5739, 0.6933, -0.4359, 0.5739, 0.6933, -0.4359, 0.5739, 0.8815, 0.00689, 0.4721, 0.8815, 0.00689, 0.4721, 0.8815, 0.00689, 0.4721, -0.3071, -0.8199, 0.4831, -0.3071, -0.8199, 0.4831, -0.3071, -0.8199, 0.4831, 0.2504, -0.316, 0.9151, 0.2504, -0.316, 0.9151, 0.2504, -0.316, 0.9151, 0.721, -0.3064, 0.6215, 0.721, -0.3064, 0.6215, 0.721, -0.3064, 0.6215, -0.2886, -0.816, 0.5009, -0.2886, -0.816, 0.5009, -0.2886, -0.816, 0.5009, -0.4303, -0.1057, 0.8965, -0.4303, -0.1057, 0.8965, -0.4303, -0.1057, 0.8965, -0.3059, -0.8212, 0.4816, -0.3059, -0.8212, 0.4816, -0.3059, -0.8212, 0.4816, -0.2002, 0.7401, 0.642, -0.2002, 0.7401, 0.642, -0.2002, 0.7401, 0.642, -0.484, -0.1229, 0.8664, -0.484, -0.1229, 0.8664, -0.484, -0.1229, 0.8664, -0.8718, -0.06967, 0.485, -0.8718, -0.06967, 0.485, -0.8718, -0.06967, 0.485, -0.8615, -0.05689, 0.5045, -0.8615, -0.05689, 0.5045, -0.8615, -0.05689, 0.5045])] * 3)])

# ---- objects
ob_sm_env_rock_spike_01 = bpy.data.objects.new('SM_Env_Rock_Spike_01', me_mesh)

# ---- transforms, parenting, visibility, modifiers, constraints
ob_sm_env_rock_spike_01.location = (0.0, 0.0, 0.0)
ob_sm_env_rock_spike_01.color = (0.8, 0.8, 0.8, 1.0)

# ---- collection membership
col_sm_env_rock_spike_01.objects.link(ob_sm_env_rock_spike_01)

# ---- scene / render settings (as saved in the file)
scene.frame_start = 1; scene.frame_end = 250; scene.frame_set(1)
scene.render.engine = 'BLENDER_EEVEE_NEXT'
bpy.context.view_layer.update()

# ---- added for rendering (the .blend has no active camera and no usable light): camera, sun
cam_auto = bpy.data.cameras.new('AutoCamera')
cam_auto.lens = 50.0
cam_auto.sensor_width = 36.0
cam_auto.clip_end = 1000.0
ob_auto_camera = bpy.data.objects.new('AutoCamera', cam_auto)
scene.collection.objects.link(ob_auto_camera)
ob_auto_camera.location = (3.45595, -4.15902, 3.92285)
ob_auto_camera.rotation_euler = (1.09748, -7.21219e-08, 0.694738)
scene.camera = ob_auto_camera
light_auto_sun = bpy.data.lights.new('AutoSun', 'SUN')
light_auto_sun.energy = 3.0
light_auto_sun.angle = 0.0523599
ob_auto_sun = bpy.data.objects.new('AutoSun', light_auto_sun)
scene.collection.objects.link(ob_auto_sun)
ob_auto_sun.rotation_euler = (0.872665, 0.174533, 0.523599)
bpy.context.view_layer.update()
